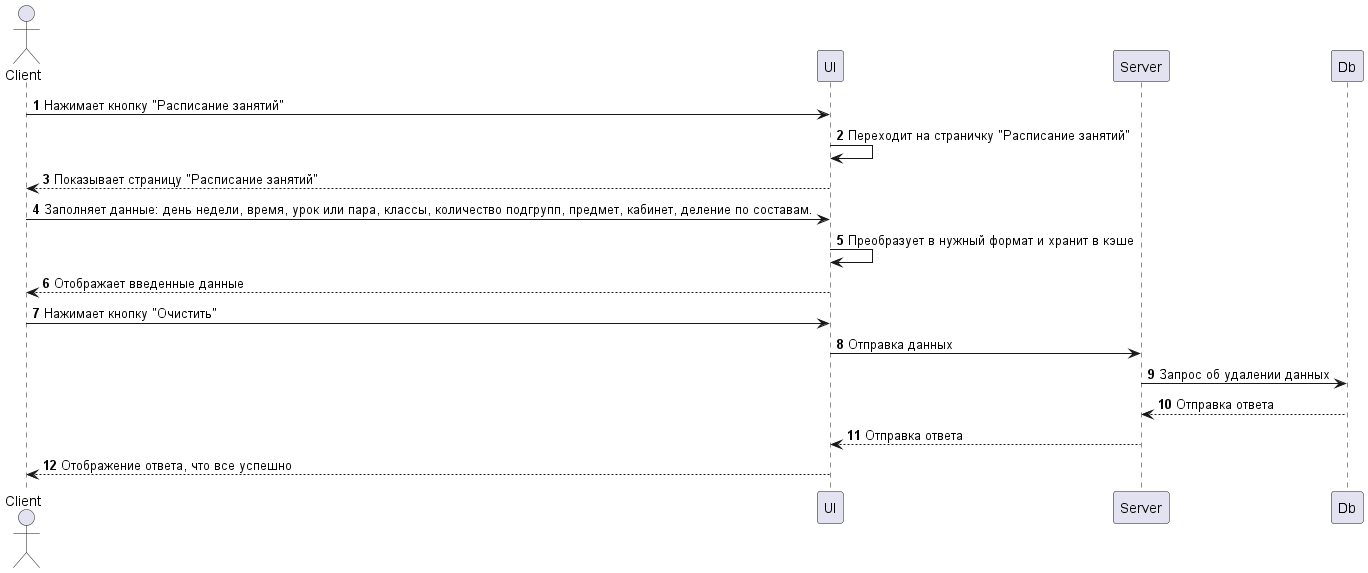

The diagram above was rendered by PlantUML. Its source (embedded in the PNG):
@startuml Удаление данных
    autonumber

    actor Client
    
    participant UI
    participant Server
    participant Db

    Client -> UI: Нажимает кнопку "Расписание занятий"
    UI -> UI: Переходит на страничку "Расписание занятий"
    Client <-- UI: Показывает страницу "Расписание занятий"
    Client -> UI: Заполняет данные: день недели, время, урок или пара, классы, количество подгрупп, предмет, кабинет, деление по составам.
    UI -> UI: Преобразует в нужный формат и хранит в кэше
    Client <-- UI: Отображает введенные данные
    Client -> UI: Нажимает кнопку "Очистить"
    UI -> Server: Отправка данных
    Server -> Db: Запрос об удалении данных 
    Server <-- Db: Отправка ответа 
    UI <-- Server: Отправка ответа
    Client <-- UI: Отображение ответа, что все успешно
@enduml